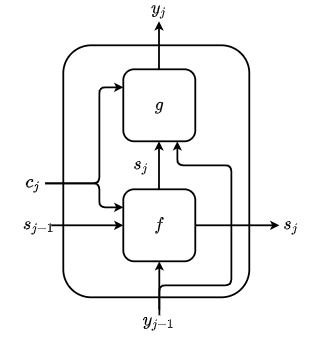

The diagram above was exported from draw.io. Its source (the exported page's mxGraphModel, read from the mxfile embedded in the PNG):
<mxGraphModel dx="1106" dy="997" grid="1" gridSize="10" guides="1" tooltips="1" connect="1" arrows="1" fold="1" page="1" pageScale="1" pageWidth="1920" pageHeight="1200" math="1" shadow="0">
  <root>
    <mxCell id="0" />
    <mxCell id="1" parent="0" />
    <mxCell id="gwyRJb_tJ8whcbaWHnB1-20" value="" style="rounded=1;whiteSpace=wrap;html=1;strokeWidth=3;fontSize=25;fontStyle=1" parent="1" vertex="1">
      <mxGeometry x="250" y="560" width="310" height="420" as="geometry" />
    </mxCell>
    <mxCell id="gwyRJb_tJ8whcbaWHnB1-1" value="&lt;font style=&quot;font-size: 25px;&quot;&gt;$$f$$&lt;/font&gt;" style="rounded=1;whiteSpace=wrap;html=1;fontSize=25;fontStyle=1;strokeWidth=3;" parent="1" vertex="1">
      <mxGeometry x="350" y="800" width="120" height="120" as="geometry" />
    </mxCell>
    <mxCell id="gwyRJb_tJ8whcbaWHnB1-2" value="" style="endArrow=classic;html=1;strokeWidth=3;exitX=1;exitY=0.5;exitDx=0;exitDy=0;entryX=0;entryY=0.25;entryDx=0;entryDy=0;fontSize=25;fontStyle=1" parent="1" source="gwyRJb_tJ8whcbaWHnB1-4" target="gwyRJb_tJ8whcbaWHnB1-1" edge="1">
      <mxGeometry width="50" height="50" relative="1" as="geometry">
        <mxPoint x="270" y="830" as="sourcePoint" />
        <mxPoint x="350" y="830" as="targetPoint" />
        <Array as="points">
          <mxPoint x="310" y="790" />
          <mxPoint x="310" y="830" />
        </Array>
      </mxGeometry>
    </mxCell>
    <mxCell id="gwyRJb_tJ8whcbaWHnB1-3" value="" style="endArrow=classic;html=1;strokeWidth=3;entryX=0;entryY=0.5;entryDx=0;entryDy=0;exitX=1;exitY=0.5;exitDx=0;exitDy=0;fontSize=25;fontStyle=1" parent="1" source="gwyRJb_tJ8whcbaWHnB1-5" target="gwyRJb_tJ8whcbaWHnB1-1" edge="1">
      <mxGeometry width="50" height="50" relative="1" as="geometry">
        <mxPoint x="270" y="890" as="sourcePoint" />
        <mxPoint x="350" y="890" as="targetPoint" />
        <Array as="points" />
      </mxGeometry>
    </mxCell>
    <mxCell id="gwyRJb_tJ8whcbaWHnB1-4" value="&lt;span style=&quot;font-size: 25px;&quot;&gt;$$c_{j}$$&lt;/span&gt;" style="text;html=1;strokeColor=none;fillColor=none;align=center;verticalAlign=middle;whiteSpace=wrap;rounded=0;fontSize=25;fontStyle=1;strokeWidth=3;" parent="1" vertex="1">
      <mxGeometry x="180" y="780" width="40" height="20" as="geometry" />
    </mxCell>
    <mxCell id="gwyRJb_tJ8whcbaWHnB1-5" value="&lt;span style=&quot;font-size: 25px;&quot;&gt;$$s_{j-1}$$&lt;/span&gt;" style="text;html=1;strokeColor=none;fillColor=none;align=center;verticalAlign=middle;whiteSpace=wrap;rounded=0;fontSize=25;fontStyle=1;strokeWidth=3;" parent="1" vertex="1">
      <mxGeometry x="190" y="850" width="40" height="20" as="geometry" />
    </mxCell>
    <mxCell id="gwyRJb_tJ8whcbaWHnB1-6" value="" style="endArrow=classic;html=1;strokeWidth=3;entryX=0.5;entryY=1;entryDx=0;entryDy=0;fontSize=25;fontStyle=1" parent="1" target="gwyRJb_tJ8whcbaWHnB1-1" edge="1">
      <mxGeometry width="50" height="50" relative="1" as="geometry">
        <mxPoint x="410" y="1000" as="sourcePoint" />
        <mxPoint x="410" y="960" as="targetPoint" />
      </mxGeometry>
    </mxCell>
    <mxCell id="gwyRJb_tJ8whcbaWHnB1-7" value="&lt;span style=&quot;font-size: 25px;&quot;&gt;$$y_{j-1}$$&lt;/span&gt;" style="text;html=1;strokeColor=none;fillColor=none;align=center;verticalAlign=middle;whiteSpace=wrap;rounded=0;fontSize=25;fontStyle=1;strokeWidth=3;" parent="1" vertex="1">
      <mxGeometry x="390" y="1010" width="40" height="20" as="geometry" />
    </mxCell>
    <mxCell id="gwyRJb_tJ8whcbaWHnB1-9" value="&lt;font style=&quot;font-size: 25px;&quot;&gt;$$g$$&lt;/font&gt;" style="rounded=1;whiteSpace=wrap;html=1;fontSize=25;fontStyle=1;strokeWidth=3;" parent="1" vertex="1">
      <mxGeometry x="350" y="600" width="120" height="120" as="geometry" />
    </mxCell>
    <mxCell id="gwyRJb_tJ8whcbaWHnB1-10" value="" style="endArrow=classic;html=1;strokeWidth=3;fontSize=25;fontStyle=1" parent="1" edge="1">
      <mxGeometry width="50" height="50" relative="1" as="geometry">
        <mxPoint x="470" y="860" as="sourcePoint" />
        <mxPoint x="610" y="860" as="targetPoint" />
      </mxGeometry>
    </mxCell>
    <mxCell id="gwyRJb_tJ8whcbaWHnB1-11" value="&lt;span style=&quot;font-size: 25px;&quot;&gt;$$s_{j}$$&lt;/span&gt;" style="text;html=1;strokeColor=none;fillColor=none;align=center;verticalAlign=middle;whiteSpace=wrap;rounded=0;fontSize=25;fontStyle=1;strokeWidth=3;" parent="1" vertex="1">
      <mxGeometry x="360" y="750" width="40" height="20" as="geometry" />
    </mxCell>
    <mxCell id="gwyRJb_tJ8whcbaWHnB1-12" value="" style="endArrow=classic;html=1;strokeWidth=3;entryX=0.5;entryY=1;entryDx=0;entryDy=0;fontSize=25;fontStyle=1" parent="1" edge="1">
      <mxGeometry width="50" height="50" relative="1" as="geometry">
        <mxPoint x="409.5" y="800" as="sourcePoint" />
        <mxPoint x="409.5" y="720" as="targetPoint" />
      </mxGeometry>
    </mxCell>
    <mxCell id="gwyRJb_tJ8whcbaWHnB1-14" value="" style="endArrow=classic;html=1;strokeWidth=3;entryX=0;entryY=0.25;entryDx=0;entryDy=0;exitX=1;exitY=0.5;exitDx=0;exitDy=0;fontSize=25;fontStyle=1" parent="1" source="gwyRJb_tJ8whcbaWHnB1-4" target="gwyRJb_tJ8whcbaWHnB1-9" edge="1">
      <mxGeometry width="50" height="50" relative="1" as="geometry">
        <mxPoint x="590" y="970" as="sourcePoint" />
        <mxPoint x="640" y="920" as="targetPoint" />
        <Array as="points">
          <mxPoint x="310" y="790" />
          <mxPoint x="310" y="630" />
        </Array>
      </mxGeometry>
    </mxCell>
    <mxCell id="gwyRJb_tJ8whcbaWHnB1-17" value="&lt;span style=&quot;font-size: 25px;&quot;&gt;$$s_{j}$$&lt;/span&gt;" style="text;html=1;strokeColor=none;fillColor=none;align=center;verticalAlign=middle;whiteSpace=wrap;rounded=0;fontSize=25;fontStyle=1;strokeWidth=3;" parent="1" vertex="1">
      <mxGeometry x="610" y="850" width="40" height="20" as="geometry" />
    </mxCell>
    <mxCell id="gwyRJb_tJ8whcbaWHnB1-18" value="" style="endArrow=classic;html=1;strokeWidth=3;entryX=0.5;entryY=1;entryDx=0;entryDy=0;fontSize=25;fontStyle=1" parent="1" edge="1">
      <mxGeometry width="50" height="50" relative="1" as="geometry">
        <mxPoint x="409.5" y="600" as="sourcePoint" />
        <mxPoint x="409.5" y="520" as="targetPoint" />
      </mxGeometry>
    </mxCell>
    <mxCell id="gwyRJb_tJ8whcbaWHnB1-19" value="&lt;span style=&quot;font-size: 25px;&quot;&gt;$$y_{j}$$&lt;/span&gt;" style="text;html=1;strokeColor=none;fillColor=none;align=center;verticalAlign=middle;whiteSpace=wrap;rounded=0;fontSize=25;fontStyle=1;strokeWidth=3;" parent="1" vertex="1">
      <mxGeometry x="390" y="490" width="40" height="20" as="geometry" />
    </mxCell>
    <mxCell id="7FE77sf5Ofcgs57kAeH6-1" value="" style="endArrow=classic;html=1;strokeWidth=3;entryX=0.75;entryY=1;entryDx=0;entryDy=0;exitX=0.5;exitY=0;exitDx=0;exitDy=0;fontSize=25;fontStyle=1" parent="1" source="gwyRJb_tJ8whcbaWHnB1-7" target="gwyRJb_tJ8whcbaWHnB1-9" edge="1">
      <mxGeometry width="50" height="50" relative="1" as="geometry">
        <mxPoint x="240" y="810" as="sourcePoint" />
        <mxPoint x="360" y="900" as="targetPoint" />
        <Array as="points">
          <mxPoint x="410" y="960" />
          <mxPoint x="530" y="960" />
          <mxPoint x="530" y="760" />
          <mxPoint x="440" y="760" />
        </Array>
      </mxGeometry>
    </mxCell>
  </root>
</mxGraphModel>